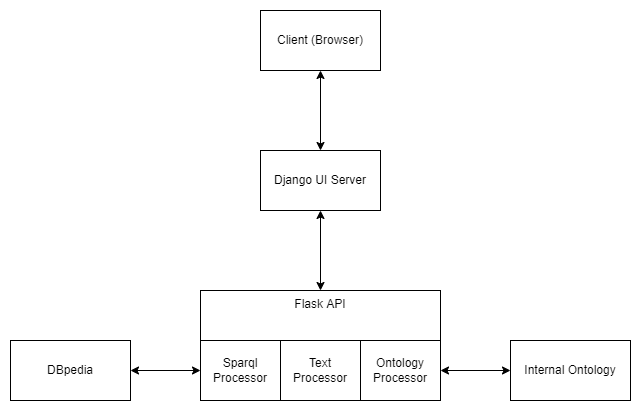

The diagram above was exported from draw.io. Its source (the exported page's mxGraphModel, read from the mxfile embedded in the PNG):
<mxGraphModel dx="1422" dy="794" grid="1" gridSize="10" guides="1" tooltips="1" connect="1" arrows="1" fold="1" page="1" pageScale="1" pageWidth="3000" pageHeight="1200" math="0" shadow="0">
  <root>
    <mxCell id="0" />
    <mxCell id="1" parent="0" />
    <mxCell id="cUdD9B2HmSi6HnobqVAG-1" value="Client (Browser)" style="rounded=0;whiteSpace=wrap;html=1;" vertex="1" parent="1">
      <mxGeometry x="360" y="100" width="120" height="60" as="geometry" />
    </mxCell>
    <mxCell id="cUdD9B2HmSi6HnobqVAG-12" style="edgeStyle=orthogonalEdgeStyle;rounded=0;orthogonalLoop=1;jettySize=auto;html=1;entryX=0.5;entryY=1;entryDx=0;entryDy=0;startArrow=classic;startFill=1;" edge="1" parent="1" source="cUdD9B2HmSi6HnobqVAG-2" target="cUdD9B2HmSi6HnobqVAG-1">
      <mxGeometry relative="1" as="geometry" />
    </mxCell>
    <mxCell id="cUdD9B2HmSi6HnobqVAG-2" value="Django UI Server" style="rounded=0;whiteSpace=wrap;html=1;" vertex="1" parent="1">
      <mxGeometry x="360" y="240" width="120" height="60" as="geometry" />
    </mxCell>
    <mxCell id="cUdD9B2HmSi6HnobqVAG-11" style="edgeStyle=orthogonalEdgeStyle;rounded=0;orthogonalLoop=1;jettySize=auto;html=1;entryX=0.5;entryY=1;entryDx=0;entryDy=0;startArrow=classic;startFill=1;" edge="1" parent="1" source="cUdD9B2HmSi6HnobqVAG-3" target="cUdD9B2HmSi6HnobqVAG-2">
      <mxGeometry relative="1" as="geometry" />
    </mxCell>
    <mxCell id="cUdD9B2HmSi6HnobqVAG-3" value="Flask API" style="rounded=0;whiteSpace=wrap;html=1;horizontal=1;verticalAlign=top;" vertex="1" parent="1">
      <mxGeometry x="300" y="380" width="240" height="110" as="geometry" />
    </mxCell>
    <mxCell id="cUdD9B2HmSi6HnobqVAG-9" style="edgeStyle=orthogonalEdgeStyle;rounded=0;orthogonalLoop=1;jettySize=auto;html=1;entryX=1;entryY=0.5;entryDx=0;entryDy=0;startArrow=classic;startFill=1;" edge="1" parent="1" source="cUdD9B2HmSi6HnobqVAG-4" target="cUdD9B2HmSi6HnobqVAG-8">
      <mxGeometry relative="1" as="geometry" />
    </mxCell>
    <mxCell id="cUdD9B2HmSi6HnobqVAG-4" value="Sparql Processor" style="rounded=0;whiteSpace=wrap;html=1;" vertex="1" parent="1">
      <mxGeometry x="300" y="430" width="80" height="60" as="geometry" />
    </mxCell>
    <mxCell id="cUdD9B2HmSi6HnobqVAG-5" value="Text Processor" style="rounded=0;whiteSpace=wrap;html=1;" vertex="1" parent="1">
      <mxGeometry x="380" y="430" width="80" height="60" as="geometry" />
    </mxCell>
    <mxCell id="cUdD9B2HmSi6HnobqVAG-10" style="edgeStyle=orthogonalEdgeStyle;rounded=0;orthogonalLoop=1;jettySize=auto;html=1;entryX=0;entryY=0.5;entryDx=0;entryDy=0;startArrow=classic;startFill=1;" edge="1" parent="1" source="cUdD9B2HmSi6HnobqVAG-6" target="cUdD9B2HmSi6HnobqVAG-7">
      <mxGeometry relative="1" as="geometry" />
    </mxCell>
    <mxCell id="cUdD9B2HmSi6HnobqVAG-6" value="Ontology Processor" style="rounded=0;whiteSpace=wrap;html=1;" vertex="1" parent="1">
      <mxGeometry x="460" y="430" width="80" height="60" as="geometry" />
    </mxCell>
    <mxCell id="cUdD9B2HmSi6HnobqVAG-7" value="Internal Ontology" style="rounded=0;whiteSpace=wrap;html=1;" vertex="1" parent="1">
      <mxGeometry x="610" y="430" width="120" height="60" as="geometry" />
    </mxCell>
    <mxCell id="cUdD9B2HmSi6HnobqVAG-8" value="DBpedia" style="rounded=0;whiteSpace=wrap;html=1;" vertex="1" parent="1">
      <mxGeometry x="110" y="430" width="120" height="60" as="geometry" />
    </mxCell>
  </root>
</mxGraphModel>